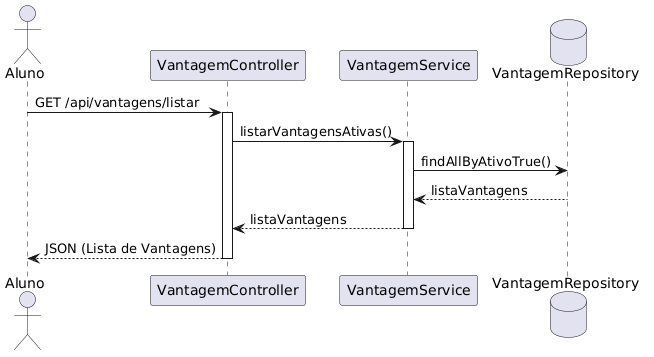

The diagram above was rendered by PlantUML. Its source (embedded in the PNG):
@startuml
actor "Aluno" as A
participant "VantagemController" as C
participant "VantagemService" as S
database "VantagemRepository" as R

A -> C: GET /api/vantagens/listar
activate C
C -> S: listarVantagensAtivas()
activate S
S -> R: findAllByAtivoTrue()
R --> S: listaVantagens
S --> C: listaVantagens
deactivate S
C --> A: JSON (Lista de Vantagens)
deactivate C
@enduml